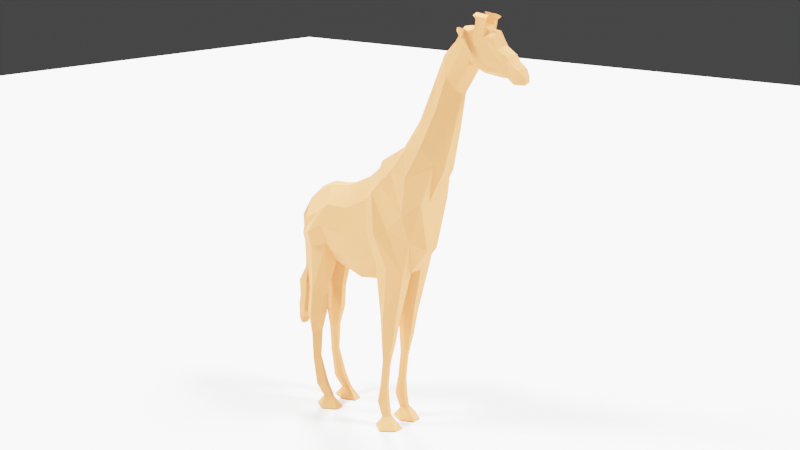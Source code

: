 # Source: giraffe.blend  (saved by Blender 2.80.75; exported with 4.5.12 LTS)
import bpy
from mathutils import Matrix  # noqa: F401  (used for matrix-valued properties, if any)

bpy.ops.wm.read_factory_settings(use_empty=True)
scene = bpy.context.scene
scene.name = 'Scene'

# ---- collections
col_collection = bpy.data.collections.new('Collection'); scene.collection.children.link(col_collection)

# ---- materials (node trees are filled in below, after node groups)
mat_material_001 = bpy.data.materials.new('Material.001')

# ---- material node trees
mat_material_001.use_nodes = True; mat_material_001.node_tree.nodes.clear()
_N = mat_material_001.node_tree.nodes; _L = mat_material_001.node_tree.links
n0 = _N.new('ShaderNodeOutputMaterial'); n0.name = 'Material Output'; n0.location = (300, 300)
n1 = _N.new('ShaderNodeBsdfPrincipled'); n1.name = 'Principled BSDF'; n1.location = (10, 300)
n1.distribution = 'GGX'
n1.subsurface_method = 'BURLEY'
n1.inputs[0].default_value = (0.7002, 0.2384, 0.07922, 1.0)
n1.inputs[2].default_value = 1.0
n1.inputs[3].default_value = 1.45
n1.inputs[27].default_value = (0.0, 0.0, 0.0, 1.0)
n1.inputs[28].default_value = 1.0
_L.new(n1.outputs[0], n0.inputs[0])
n0.is_active_output = True

# ---- world
world_world = bpy.data.worlds.new('World'); scene.world = world_world
world_world.use_nodes = True; world_world.node_tree.nodes.clear()
_N = world_world.node_tree.nodes; _L = world_world.node_tree.links
n0 = _N.new('ShaderNodeOutputWorld'); n0.name = 'World Output'; n0.location = (300, 300)
n1 = _N.new('ShaderNodeBackground'); n1.name = 'Background'; n1.location = (10, 300)
n1.inputs[0].default_value = (0.05088, 0.05088, 0.05088, 1.0)
_L.new(n1.outputs[0], n0.inputs[0])
n0.is_active_output = True
world_world.color = (0.05088, 0.05088, 0.05088)
world_world.use_sun_shadow = False
world_world.sun_shadow_jitter_overblur = 0.0

# ---- cameras
cam_camera = bpy.data.cameras.new('Camera')
cam_camera.clip_end = 100.0
cam_camera.ortho_scale = 7.314

# ---- lights
light_light = bpy.data.lights.new('Light', 'SUN')
light_light.transmission_factor = 0.0
light_light.angle = 0.1993
light_light.shadow_soft_size = 0.1
light_light.shadow_cascade_max_distance = 1000.0
light_light_001 = bpy.data.lights.new('Light.001', 'SUN')
light_light_001.transmission_factor = 0.0
light_light_001.angle = 0.1993
light_light_001.shadow_soft_size = 0.1
light_light_001.shadow_cascade_max_distance = 1000.0
light_light_002 = bpy.data.lights.new('Light.002', 'SUN')
light_light_002.transmission_factor = 0.0
light_light_002.angle = 0.1993
light_light_002.shadow_soft_size = 0.1
light_light_002.shadow_cascade_max_distance = 1000.0

# ---- meshes
me_plane = bpy.data.meshes.new('Plane')
me_plane.from_pydata([(-0.7535, -0.2048, -0.2346), (-0.7922, -0.172, -0.5186), (-0.4685, -0.2283, -0.4314), (-0.4452, -0.2357, -0.04508), (-0.1522, -0.2283, -0.5352), (-0.1997, -0.2357, -0.03564), (0.15, -0.2283, -0.488), (0.05524, -0.2357, 0.08712), (0.4502, -0.1958, -0.5761), (0.1992, -0.2357, 0.2547), (0.6548, -0.1958, 0.125), (0.4232, -0.1569, 0.5644), (0.5287, -0.1958, -0.2576), (0.3056, -0.1934, 0.3814), (0.7448, -0.129, 0.4927), (0.5608, -0.1252, 0.7738), (0.8605, -0.09746, 0.8566), (0.7118, -0.09362, 1.102), (0.9305, -0.07814, 1.158), (0.8004, -0.07814, 1.37), (1.082, -0.1133, 1.395), (0.9488, -0.09658, 1.583), (1.226, -0.09522, 1.35), (1.109, -0.09004, 1.671), (1.432, -0.0632, 1.328), (1.476, -0.07679, 1.427), (1.543, -0.05183, 1.275), (1.578, -0.05522, 1.325), (0.9608, -0.03406, 1.122), (0.9003, -0.04918, 0.8049), (0.6333, -0.07104, -0.3305), (0.4502, -0.07104, -0.5761), (0.6801, -0.06613, 1.167), (0.7698, -0.02914, 1.436), (0.1402, -0.07104, -0.7012), (0.2617, -0.07104, 0.5229), (0.3647, -0.07104, 0.5866), (-0.03659, -0.07104, 0.2609), (0.1074, -0.07104, 0.4285), (1.079, -0.03406, 1.372), (-0.8727, -0.07104, -0.579), (-0.8238, -0.04245, -0.07692), (0.9408, -0.03406, 1.608), (0.6548, -0.07104, 0.125), (-0.4783, -0.07104, -0.6446), (1.204, -0.03807, 1.317), (-0.5336, -0.075, 0.09728), (1.223, -0.03406, 1.681), (0.8106, -0.07104, 0.4272), (0.5394, -0.07104, 0.8416), (-0.162, -0.07104, -0.7484), (1.429, -0.03924, 1.294), (-0.2915, -0.07104, 0.1381), (1.495, -0.03389, 1.433), (1.594, -0.0316, 1.316), (1.571, -0.03072, 1.249), (-0.7591, -0.163, -0.9526), (-0.5722, -0.163, -0.9837), (-0.7591, -0.1039, -0.9526), (-0.5722, -0.1039, -0.9837), (-0.789, -0.1647, -1.222), (-0.5894, -0.1647, -1.202), (-0.789, -0.1021, -1.222), (-0.5894, -0.1021, -1.202), (-0.7546, -0.1514, -1.441), (-0.6406, -0.1514, -1.387), (-0.7546, -0.112, -1.441), (-0.6406, -0.112, -1.387), (-0.7469, -0.1484, -1.702), (-0.6601, -0.1484, -1.661), (-0.7469, -0.1184, -1.702), (-0.6601, -0.1184, -1.661), (-0.7004, -0.1539, -1.971), (-0.5815, -0.1539, -1.915), (-0.7004, -0.1129, -1.971), (-0.5815, -0.1129, -1.915), (-0.6071, -0.1504, -2.07), (-0.4989, -0.1504, -2.061), (-0.6071, -0.1165, -2.07), (-0.4989, -0.1165, -2.061), (-0.6778, -0.1752, -2.158), (-0.4104, -0.1752, -2.158), (-0.6778, -0.09169, -2.158), (-0.4104, -0.09169, -2.158), (0.1568, -0.1687, -1.035), (0.3455, -0.1687, -1.022), (0.3455, -0.09812, -1.022), (0.1568, -0.09812, -1.035), (0.1613, -0.1593, -1.287), (0.2998, -0.1593, -1.277), (0.2998, -0.1075, -1.277), (0.1613, -0.1075, -1.287), (0.166, -0.1486, -1.485), (0.2461, -0.1486, -1.499), (0.2461, -0.1182, -1.499), (0.166, -0.1182, -1.485), (0.1369, -0.1486, -1.748), (0.2179, -0.1486, -1.755), (0.2179, -0.1182, -1.755), (0.1369, -0.1182, -1.748), (0.1047, -0.1557, -1.926), (0.222, -0.1557, -1.902), (0.222, -0.1111, -1.902), (0.1047, -0.1111, -1.926), (0.1592, -0.1508, -2.071), (0.2488, -0.1508, -2.045), (0.2488, -0.116, -2.045), (0.1592, -0.116, -2.071), (0.1013, -0.1815, -2.158), (0.3588, -0.1815, -2.158), (0.3588, -0.08534, -2.158), (0.1013, -0.08534, -2.158), (0.3001, -0.2522, -0.5321), (0.1272, -0.2497, 0.1709), (0.2511, -0.2458, -1.029), (0.2511, -0.06142, -1.029), (0.2305, -0.2213, -1.282), (0.2305, -0.08595, -1.282), (0.2061, -0.1933, -1.492), (0.2061, -0.114, -1.492), (0.1774, -0.1933, -1.752), (0.1774, -0.114, -1.752), (0.1633, -0.2119, -1.914), (0.1633, -0.09534, -1.914), (0.204, -0.1991, -2.058), (0.204, -0.1082, -2.058), (0.2301, -0.2792, -2.158), (0.2301, -0.02802, -2.158), (-0.6267, -0.2628, -0.492), (-0.5447, -0.2597, -0.1347), (-0.93, -0.0533, -0.2595), (-0.6656, -0.2281, -0.9681), (-0.6656, -0.07145, -0.9681), (-0.6892, -0.2327, -1.212), (-0.6892, -0.06687, -1.212), (-0.6976, -0.2054, -1.414), (-0.6976, -0.1011, -1.414), (-0.7035, -0.1895, -1.682), (-0.7035, -0.1101, -1.682), (-0.6409, -0.2042, -1.943), (-0.6409, -0.09542, -1.943), (-0.553, -0.1947, -2.065), (-0.553, -0.1049, -2.065), (-0.5441, -0.2604, -2.158), (-0.5441, -0.03918, -2.158), (-0.7728, -0.2255, -0.3766), (-0.4569, -0.3012, -0.2382), (-0.1759, -0.3012, -0.2854), (0.1026, -0.3012, -0.2005), (0.3247, -0.273, -0.1607), (0.5098, -0.2384, 0.3558), (0.6528, -0.2171, 0.6333), (0.7861, -0.1624, 0.9795), (0.8635, -0.1321, 1.261), (1.008, -0.1132, 1.496), (1.113, -0.1094, 1.473), (1.449, -0.06597, 1.384), (1.56, -0.05421, 1.296), (0.4934, -0.273, 0.009307), (1.599, -0.0307, 1.272), (-0.838, -0.04545, -0.1869), (0.2137, -0.3342, -0.1806), (-0.5857, -0.352, -0.3133), (0.06604, -0.06913, 0.3436), (-0.666, -0.06053, 0.03514), (-0.8972, -0.05485, -0.3065), (-0.9371, -0.04035, -0.4436), (-0.9039, -0.04125, -0.4475), (-0.9289, -0.035, -0.6976), (-0.9009, -0.03577, -0.7008), (-0.9325, -0.034, -0.8066), (-0.9044, -0.03477, -0.8098), (-0.9887, -0.07103, -0.9514), (-0.8938, -0.07362, -0.9624), (-0.9926, -0.06141, -1.11), (-0.9182, -0.06344, -1.118), (-1.014, -0.05977, -1.218), (-0.9399, -0.06181, -1.227), (-1.012, -0.05883, -1.286), (-0.9372, -0.06086, -1.286), (-1.026, -0.049, -1.361), (-0.9739, -0.05041, -1.361), (-1.012, -0.03837, -1.422), (-0.9819, -0.03919, -1.422), (1.483, -0.06029, 1.301), (1.547, -0.06906, 1.375), (1.549, -0.0339, 1.382), (1.489, -0.03733, 1.248), (1.496, -0.06296, 1.34), (1.394, -0.06931, 1.33), (1.433, -0.07783, 1.482), (1.446, -0.03393, 1.492), (1.386, -0.03924, 1.296), (1.401, -0.07457, 1.396), (1.206, -0.08669, 1.615), (1.143, -0.03613, 1.344), (1.156, -0.1039, 1.372), (1.103, -0.03406, 1.698), (0.9949, -0.09221, 1.666), (1.08, -0.03504, 1.4), (1.087, -0.1089, 1.425), (0.9875, -0.03406, 1.692), (1.028, -0.1117, 1.526), (1.129, -0.05657, 1.721), (1.211, -0.06128, 1.71), (1.214, -0.1, 1.707), (1.134, -0.09869, 1.72), (1.136, -0.05915, 1.77), (1.217, -0.06222, 1.758), (1.221, -0.1001, 1.75), (1.14, -0.1007, 1.763), (1.119, -0.05725, 1.815), (1.243, -0.05912, 1.798), (1.248, -0.114, 1.776), (1.125, -0.1179, 1.795), (1.051, -0.1501, 1.597), (1.066, -0.1486, 1.602), (1.068, -0.1146, 1.657), (1.033, -0.1141, 1.652), (1.044, -0.1803, 1.602), (1.054, -0.1764, 1.604), (1.051, -0.1318, 1.681), (1.02, -0.1321, 1.675), (1.057, -0.2098, 1.644), (1.058, -0.183, 1.692), (1.047, -0.2116, 1.644), (1.032, -0.1828, 1.688), (1.063, -0.2347, 1.677), (1.06, -0.2185, 1.7), (1.048, -0.2349, 1.674), (1.04, -0.2192, 1.698), (1.308, -0.0298, 1.668), (1.292, -0.07907, 1.623), (1.207, -0.09805, 1.448), (1.28, -0.08912, 1.428), (1.276, -0.08747, 1.344), (1.265, -0.03847, 1.31), (1.362, -0.03958, 1.555), (1.348, -0.08617, 1.527), (-0.8582, 0.0, -0.3917), (-0.4783, 0.0, -0.6446), (-0.8238, 0.0, -0.07692), (-0.5371, 0.0, 0.1287), (-0.162, 0.0, -0.7484), (-0.2915, 0.0, 0.1381), (0.1402, 0.0, -0.7012), (-0.03659, 0.0, 0.2609), (0.4502, 0.0, -0.5761), (0.1074, 0.0, 0.4285), (0.6548, 0.0, 0.125), (0.3647, 0.0, 0.5866), (0.8106, 0.0, 0.4272), (0.5394, 0.0, 0.8416), (0.9003, 0.0, 0.8049), (0.681, 0.0, 1.167), (0.9608, 0.0, 1.122), (0.7708, 0.0, 1.436), (1.079, 0.0, 1.372), (0.9408, 0.0, 1.608), (1.204, 0.0, 1.317), (1.223, 0.0, 1.681), (1.429, 0.0, 1.293), (1.495, 0.0, 1.433), (1.571, 0.0, 1.245), (1.592, 0.0, 1.316), (0.6333, 0.0, -0.3305), (0.2617, 0.0, 0.5229), (-0.7535, 0.2048, -0.2346), (-0.7922, 0.172, -0.5186), (-0.4685, 0.2283, -0.4314), (-0.4452, 0.2357, -0.04508), (-0.1522, 0.2283, -0.5352), (-0.1997, 0.2357, -0.03564), (0.15, 0.2283, -0.488), (0.05524, 0.2357, 0.08712), (0.4502, 0.1958, -0.5761), (0.1992, 0.2357, 0.2547), (0.6548, 0.1958, 0.125), (0.4232, 0.1569, 0.5644), (0.5287, 0.1958, -0.2576), (0.3056, 0.1934, 0.3814), (0.7448, 0.129, 0.4927), (0.5608, 0.1252, 0.7738), (0.8605, 0.09746, 0.8566), (0.7118, 0.09362, 1.102), (0.9305, 0.07814, 1.158), (0.8004, 0.07814, 1.37), (1.082, 0.1133, 1.395), (0.9488, 0.09658, 1.583), (1.226, 0.09522, 1.35), (1.109, 0.09004, 1.671), (1.432, 0.0632, 1.328), (1.476, 0.07679, 1.427), (1.543, 0.05183, 1.275), (1.578, 0.05522, 1.325), (0.9608, 0.03406, 1.122), (0.9003, 0.04918, 0.8049), (0.6333, 0.07104, -0.3305), (0.4502, 0.07104, -0.5761), (0.6801, 0.06613, 1.167), (0.7698, 0.02914, 1.436), (0.1402, 0.07104, -0.7012), (0.2617, 0.07104, 0.5229), (0.3647, 0.07104, 0.5866), (-0.03659, 0.07104, 0.2609), (0.1074, 0.07104, 0.4285), (1.079, 0.03406, 1.372), (-0.8727, 0.07104, -0.579), (-0.8238, 0.04245, -0.07692), (0.9408, 0.03406, 1.608), (0.6548, 0.07104, 0.125), (-0.4783, 0.07104, -0.6446), (1.204, 0.03807, 1.317), (-0.5336, 0.075, 0.09728), (1.223, 0.03406, 1.681), (0.8106, 0.07104, 0.4272), (0.5394, 0.07104, 0.8416), (-0.162, 0.07104, -0.7484), (1.429, 0.03924, 1.294), (-0.2915, 0.07104, 0.1381), (1.495, 0.03389, 1.433), (1.594, 0.0316, 1.316), (1.571, 0.03072, 1.249), (-0.7591, 0.163, -0.9526), (-0.5722, 0.163, -0.9837), (-0.7591, 0.1039, -0.9526), (-0.5722, 0.1039, -0.9837), (-0.789, 0.1647, -1.222), (-0.5894, 0.1647, -1.202), (-0.789, 0.1021, -1.222), (-0.5894, 0.1021, -1.202), (-0.7546, 0.1514, -1.441), (-0.6406, 0.1514, -1.387), (-0.7546, 0.112, -1.441), (-0.6406, 0.112, -1.387), (-0.7469, 0.1484, -1.702), (-0.6601, 0.1484, -1.661), (-0.7469, 0.1184, -1.702), (-0.6601, 0.1184, -1.661), (-0.7004, 0.1539, -1.971), (-0.5815, 0.1539, -1.915), (-0.7004, 0.1129, -1.971), (-0.5815, 0.1129, -1.915), (-0.6071, 0.1504, -2.07), (-0.4989, 0.1504, -2.061), (-0.6071, 0.1165, -2.07), (-0.4989, 0.1165, -2.061), (-0.6778, 0.1752, -2.158), (-0.4104, 0.1752, -2.158), (-0.6778, 0.09169, -2.158), (-0.4104, 0.09169, -2.158), (0.1568, 0.1687, -1.035), (0.3455, 0.1687, -1.022), (0.3455, 0.09812, -1.022), (0.1568, 0.09812, -1.035), (0.1613, 0.1593, -1.287), (0.2998, 0.1593, -1.277), (0.2998, 0.1075, -1.277), (0.1613, 0.1075, -1.287), (0.166, 0.1486, -1.485), (0.2461, 0.1486, -1.499), (0.2461, 0.1182, -1.499), (0.166, 0.1182, -1.485), (0.1369, 0.1486, -1.748), (0.2179, 0.1486, -1.755), (0.2179, 0.1182, -1.755), (0.1369, 0.1182, -1.748), (0.1047, 0.1557, -1.926), (0.222, 0.1557, -1.902), (0.222, 0.1111, -1.902), (0.1047, 0.1111, -1.926), (0.1592, 0.1508, -2.071), (0.2488, 0.1508, -2.045), (0.2488, 0.116, -2.045), (0.1592, 0.116, -2.071), (0.1013, 0.1815, -2.158), (0.3588, 0.1815, -2.158), (0.3588, 0.08534, -2.158), (0.1013, 0.08534, -2.158), (0.2952, 0.0, -0.6387), (0.3001, 0.2522, -0.5321), (0.1272, 0.2497, 0.1709), (0.2952, 0.0, -0.6387), (0.2511, 0.2458, -1.029), (0.2511, 0.06142, -1.029), (0.2305, 0.2213, -1.282), (0.2305, 0.08595, -1.282), (0.2061, 0.1933, -1.492), (0.2061, 0.114, -1.492), (0.1774, 0.1933, -1.752), (0.1774, 0.114, -1.752), (0.1633, 0.2119, -1.914), (0.1633, 0.09534, -1.914), (0.204, 0.1991, -2.058), (0.204, 0.1082, -2.058), (0.2301, 0.2792, -2.158), (0.2301, 0.02802, -2.158), (-0.6755, 0.0, -0.6118), (-0.6995, 0.0, 0.05408), (-0.6267, 0.2628, -0.492), (-0.5447, 0.2597, -0.1347), (-0.93, 0.0533, -0.2595), (-0.6609, 0.0, -0.4244), (-0.6656, 0.2281, -0.9681), (-0.6656, 0.07145, -0.9681), (-0.6892, 0.2327, -1.212), (-0.6892, 0.06687, -1.212), (-0.6976, 0.2054, -1.414), (-0.6976, 0.1011, -1.414), (-0.7035, 0.1895, -1.682), (-0.7035, 0.1101, -1.682), (-0.6409, 0.2042, -1.943), (-0.6409, 0.09542, -1.943), (-0.553, 0.1947, -2.065), (-0.553, 0.1049, -2.065), (-0.5441, 0.2604, -2.158), (-0.5441, 0.03918, -2.158), (-0.841, 0.0, -0.2343), (1.601, 0.0, 1.27), (-0.7728, 0.2255, -0.3766), (-0.4569, 0.3012, -0.2382), (-0.1759, 0.3012, -0.2854), (0.1026, 0.3012, -0.2005), (0.3247, 0.273, -0.1607), (0.5098, 0.2384, 0.3558), (0.6528, 0.2171, 0.6333), (0.7861, 0.1624, 0.9795), (0.8635, 0.1321, 1.261), (1.008, 0.1132, 1.496), (1.113, 0.1094, 1.473), (1.449, 0.06597, 1.384), (1.56, 0.05421, 1.296), (0.4934, 0.273, 0.009307), (1.599, 0.0307, 1.272), (-0.838, 0.04545, -0.1869), (0.2137, 0.3342, -0.1806), (-0.5857, 0.352, -0.3133), (0.04397, 0.0, 0.3546), (0.06604, 0.06913, 0.3436), (-0.666, 0.06053, 0.03514), (-0.93, 0.0, -0.2595), (-0.8972, 0.05485, -0.3065), (-0.8819, 0.0, -0.3256), (-0.9371, 0.04035, -0.4436), (-0.9371, 0.0, -0.4436), (-0.9039, 0.04125, -0.4475), (-0.8895, 0.0, -0.4482), (-0.9289, 0.035, -0.6976), (-0.9289, 0.0, -0.6976), (-0.9009, 0.03577, -0.7008), (-0.8888, 0.0, -0.7014), (-0.9325, 0.034, -0.8066), (-0.9325, 0.0, -0.8066), (-0.9044, 0.03477, -0.8098), (-0.8924, 0.0, -0.8104), (-0.9887, 0.07103, -0.9514), (-0.9887, 0.0, -0.9514), (-0.8938, 0.07362, -0.9624), (-0.8529, 0.0, -0.9645), (-0.9926, 0.06141, -1.11), (-0.9926, 0.0, -1.11), (-0.9182, 0.06344, -1.118), (-0.8861, 0.0, -1.12), (-1.014, 0.05977, -1.218), (-1.014, 0.0, -1.218), (-0.9399, 0.06181, -1.227), (-0.9079, 0.0, -1.229), (-1.012, 0.05883, -1.286), (-1.012, 0.0, -1.286), (-0.9372, 0.06086, -1.286), (-0.9052, 0.0, -1.284), (-1.026, 0.049, -1.361), (-1.026, 0.0, -1.361), (-0.9739, 0.05041, -1.361), (-0.9516, 0.0, -1.36), (-1.012, 0.03837, -1.422), (-1.012, 0.0, -1.422), (-0.9819, 0.03919, -1.422), (-0.9689, 0.0, -1.422), (1.492, 0.0, 1.245), (1.549, 0.0, 1.382), (1.483, 0.06029, 1.301), (1.547, 0.06906, 1.375), (1.549, 0.0339, 1.382), (1.489, 0.03733, 1.248), (1.496, 0.06296, 1.34), (1.386, 0.0, 1.295), (1.446, 0.0, 1.492), (1.394, 0.06931, 1.33), (1.433, 0.07783, 1.482), (1.446, 0.03393, 1.492), (1.386, 0.03924, 1.296), (1.401, 0.07457, 1.396), (1.103, 0.0, 1.698), (1.206, 0.08669, 1.615), (1.143, 0.03613, 1.344), (1.143, 0.0, 1.344), (1.156, 0.1039, 1.372), (1.103, 0.03406, 1.698), (0.9875, 0.0, 1.692), (0.9949, 0.09221, 1.666), (1.08, 0.03504, 1.4), (1.08, 0.0, 1.4), (1.087, 0.1089, 1.425), (0.9875, 0.03406, 1.692), (1.028, 0.1117, 1.526), (1.129, 0.05657, 1.721), (1.211, 0.06128, 1.71), (1.214, 0.1, 1.707), (1.134, 0.09869, 1.72), (1.136, 0.05915, 1.77), (1.217, 0.06222, 1.758), (1.221, 0.1001, 1.75), (1.14, 0.1007, 1.763), (1.119, 0.05725, 1.815), (1.243, 0.05912, 1.798), (1.248, 0.114, 1.776), (1.125, 0.1179, 1.795), (1.051, 0.1501, 1.597), (1.066, 0.1486, 1.602), (1.068, 0.1146, 1.657), (1.033, 0.1141, 1.652), (1.044, 0.1803, 1.602), (1.054, 0.1764, 1.604), (1.051, 0.1318, 1.681), (1.02, 0.1321, 1.675), (1.057, 0.2098, 1.644), (1.058, 0.183, 1.692), (1.047, 0.2116, 1.644), (1.032, 0.1828, 1.688), (1.063, 0.2347, 1.677), (1.06, 0.2185, 1.7), (1.048, 0.2349, 1.674), (1.04, 0.2192, 1.698), (1.308, 0.0, 1.668), (1.308, 0.0298, 1.668), (1.292, 0.07907, 1.623), (1.207, 0.09805, 1.448), (1.28, 0.08912, 1.428), (1.276, 0.08747, 1.344), (1.265, 0.03847, 1.31), (1.204, 0.0, 1.317), (1.386, 0.0, 1.295), (1.264, 0.0, 1.31), (1.264, 0.0, 1.31), (1.362, 0.03958, 1.555), (1.362, 0.0, 1.555), (1.348, 0.08617, 1.527)], [(437, 163), (194, 233), (22, 233), (232, 234), (234, 235), (235, 236), (437, 438), (494, 537), (289, 537), (536, 538), (538, 539), (539, 540)], [(162, 146, 3, 129), (146, 2, 4, 147), (147, 4, 6, 148), (161, 112, 8, 149), (158, 12, 10, 150), (150, 10, 14, 151), (151, 14, 16, 152), (152, 16, 18, 153), (153, 18, 20, 154), (193, 189, 24, 156), (188, 184, 26, 157), (149, 8, 12, 158), (29, 28, 18, 16), (31, 30, 12, 8), (33, 32, 17, 19), (112, 6, 84, 114), (36, 35, 13, 11), (38, 163, 113, 9), (28, 39, 20, 18), (160, 40, 1, 145), (42, 33, 19, 21), (30, 43, 10, 12), (402, 44, 59, 132), (35, 38, 9, 13), (201, 42, 21, 198), (43, 48, 14, 10), (49, 36, 11, 15), (44, 50, 4, 2), (192, 51, 24, 189), (52, 46, 3, 5), (204, 205, 194, 47), (48, 29, 16, 14), (159, 54, 27, 157), (32, 49, 15, 17), (50, 34, 6, 4), (187, 55, 26, 184), (37, 52, 5, 7), (186, 53, 25, 185), (480, 262, 53, 186), (246, 244, 52, 37), (479, 263, 55, 187), (243, 245, 34, 50), (254, 252, 49, 32), (418, 264, 54, 159), (251, 253, 29, 48), (534, 260, 47, 231), (244, 242, 46, 52), (486, 261, 51, 192), (240, 243, 50, 44), (252, 250, 36, 49), (249, 251, 48, 43), (499, 258, 42, 201), (46, 164, 129, 3), (266, 248, 38, 35), (397, 240, 44, 402), (265, 249, 43, 30), (258, 256, 33, 42), (417, 239, 40, 160), (255, 257, 39, 28), (250, 266, 35, 36), (379, 247, 31, 382), (256, 254, 32, 33), (247, 265, 30, 31), (253, 255, 28, 29), (59, 57, 61, 63), (128, 1, 56, 131), (44, 2, 57, 59), (1, 40, 58, 56), (134, 63, 67, 136), (131, 56, 60, 133), (132, 59, 63, 134), (56, 58, 62, 60), (64, 66, 70, 68), (60, 62, 66, 64), (63, 61, 65, 67), (133, 60, 64, 135), (71, 69, 73, 75), (67, 65, 69, 71), (135, 64, 68, 137), (136, 67, 71, 138), (139, 72, 76, 141), (137, 68, 72, 139), (138, 71, 75, 140), (68, 70, 74, 72), (142, 79, 83, 144), (140, 75, 79, 142), (72, 74, 78, 76), (75, 73, 77, 79), (144, 83, 81, 143), (76, 78, 82, 80), (79, 77, 81, 83), (141, 76, 80, 143), (115, 86, 90, 117), (31, 8, 85, 86), (382, 31, 86, 115), (6, 34, 87, 84), (90, 89, 93, 94), (86, 85, 89, 90), (84, 87, 91, 88), (114, 84, 88, 116), (92, 95, 99, 96), (88, 91, 95, 92), (116, 88, 92, 118), (117, 90, 94, 119), (121, 98, 102, 123), (118, 92, 96, 120), (119, 94, 98, 121), (94, 93, 97, 98), (100, 103, 107, 104), (98, 97, 101, 102), (96, 99, 103, 100), (120, 96, 100, 122), (104, 107, 111, 108), (122, 100, 104, 124), (123, 102, 106, 125), (102, 101, 105, 106), (127, 110, 109, 126), (124, 104, 108, 126), (125, 106, 110, 127), (106, 105, 109, 110), (107, 125, 127, 111), (105, 124, 126, 109), (111, 127, 126, 108), (103, 123, 125, 107), (101, 122, 124, 105), (97, 120, 122, 101), (95, 119, 121, 99), (93, 118, 120, 97), (99, 121, 123, 103), (91, 117, 119, 95), (89, 116, 118, 93), (85, 114, 116, 89), (34, 382, 115, 87), (87, 115, 117, 91), (245, 379, 382, 34), (113, 163, 37, 7), (38, 248, 437, 246, 37, 163), (8, 112, 114, 85), (148, 6, 112, 161), (77, 141, 143, 81), (82, 144, 143, 80), (74, 140, 142, 78), (78, 142, 144, 82), (70, 138, 140, 74), (69, 137, 139, 73), (73, 139, 141, 77), (66, 136, 138, 70), (65, 135, 137, 69), (61, 133, 135, 65), (58, 132, 134, 62), (57, 131, 133, 61), (62, 134, 136, 66), (2, 128, 131, 57), (239, 397, 402, 40), (46, 242, 398, 164), (40, 402, 132, 58), (145, 162, 129, 0), (1, 128, 162, 145), (7, 148, 161, 113), (160, 41, 130, 165), (263, 418, 159, 55), (55, 159, 157, 26), (41, 160, 145, 0), (9, 149, 158, 13), (185, 188, 157, 27), (190, 193, 156, 25), (19, 153, 154, 21), (17, 152, 153, 19), (15, 151, 152, 17), (11, 150, 151, 15), (13, 158, 150, 11), (113, 161, 149, 9), (5, 147, 148, 7), (3, 146, 147, 5), (128, 2, 146, 162), (398, 241, 41, 164), (129, 164, 41, 0), (130, 440, 444, 166), (41, 241, 440, 130), (417, 160, 165, 442), (446, 167, 169, 450), (442, 165, 167, 446), (165, 130, 166, 167), (450, 169, 171, 454), (167, 166, 168, 169), (166, 444, 448, 168), (170, 452, 456, 172), (169, 168, 170, 171), (168, 448, 452, 170), (172, 456, 460, 174), (454, 171, 173, 458), (171, 170, 172, 173), (174, 460, 464, 176), (458, 173, 175, 462), (173, 172, 174, 175), (466, 177, 179, 470), (462, 175, 177, 466), (175, 174, 176, 177), (470, 179, 181, 474), (177, 176, 178, 179), (176, 464, 468, 178), (180, 472, 476, 182), (179, 178, 180, 181), (178, 468, 472, 180), (476, 478, 183, 182), (474, 181, 183, 478), (181, 180, 182, 183), (25, 156, 188, 185), (261, 479, 187, 51), (264, 480, 186, 54), (54, 186, 185, 27), (51, 187, 184, 24), (156, 24, 184, 188), (262, 487, 191, 53), (53, 191, 190, 25), (193, 234, 233, 155, 196, 22, 235, 189), (45, 236, 192, 189, 235, 22), (259, 543, 486, 192, 236, 45), (23, 155, 233, 234, 193, 190, 238, 232, 194), (496, 259, 45, 195), (195, 45, 22, 196), (202, 200, 196, 155), (199, 195, 196, 200), (502, 496, 195, 199), (198, 202, 215, 218), (260, 493, 197, 47), (23, 194, 205, 206), (21, 154, 202, 198), (257, 502, 199, 39), (39, 199, 200, 20), (154, 20, 200, 202), (493, 499, 201, 197), (197, 201, 198, 23), (203, 206, 210, 207), (197, 23, 206, 203), (47, 197, 203, 204), (210, 209, 213, 214), (205, 204, 208, 209), (206, 205, 209, 210), (204, 203, 207, 208), (212, 211, 214, 213), (208, 207, 211, 212), (207, 210, 214, 211), (209, 208, 212, 213), (23, 198, 218, 217), (155, 23, 217, 216), (202, 155, 216, 215), (217, 218, 222, 221), (232, 231, 47, 194), (222, 219, 225, 226), (215, 216, 220, 219), (218, 215, 219, 222), (216, 217, 221, 220), (224, 226, 230, 228), (220, 221, 224, 223), (221, 222, 226, 224), (219, 220, 223, 225), (229, 227, 228, 230), (223, 224, 228, 227), (226, 225, 229, 230), (225, 223, 227, 229), (238, 237, 231, 232), (546, 534, 231, 237), (543, 236, 544), (487, 546, 237, 191), (190, 191, 237, 238), (436, 400, 270, 420), (420, 421, 271, 269), (421, 422, 273, 271), (435, 423, 275, 380), (432, 424, 277, 279), (424, 425, 281, 277), (425, 426, 283, 281), (426, 427, 285, 283), (427, 428, 287, 285), (492, 430, 291, 488), (485, 431, 293, 481), (423, 432, 279, 275), (296, 283, 285, 295), (298, 275, 279, 297), (300, 286, 284, 299), (380, 383, 351, 273), (303, 278, 280, 302), (305, 276, 381, 438), (295, 285, 287, 306), (434, 419, 268, 307), (309, 288, 286, 300), (297, 279, 277, 310), (402, 404, 326, 311), (302, 280, 276, 305), (504, 500, 288, 309), (310, 277, 281, 315), (316, 282, 278, 303), (311, 269, 271, 317), (491, 488, 291, 318), (319, 272, 270, 313), (507, 314, 494, 508), (315, 281, 283, 296), (433, 431, 294, 321), (299, 284, 282, 316), (317, 271, 273, 301), (484, 481, 293, 322), (304, 274, 272, 319), (483, 482, 292, 320), (480, 483, 320, 262), (246, 304, 319, 244), (479, 484, 322, 263), (243, 317, 301, 245), (254, 299, 316, 252), (418, 433, 321, 264), (251, 315, 296, 253), (534, 535, 314, 260), (244, 319, 313, 242), (486, 491, 318, 261), (240, 311, 317, 243), (252, 316, 303, 250), (249, 310, 315, 251), (499, 504, 309, 258), (313, 270, 400, 439), (266, 302, 305, 248), (397, 402, 311, 240), (265, 297, 310, 249), (258, 309, 300, 256), (417, 434, 307, 239), (255, 295, 306, 257), (250, 303, 302, 266), (379, 382, 298, 247), (256, 300, 299, 254), (247, 298, 297, 265), (253, 296, 295, 255), (326, 330, 328, 324), (399, 403, 323, 268), (311, 326, 324, 269), (268, 323, 325, 307), (406, 408, 334, 330), (403, 405, 327, 323), (404, 406, 330, 326), (323, 327, 329, 325), (331, 335, 337, 333), (327, 331, 333, 329), (330, 334, 332, 328), (405, 407, 331, 327), (338, 342, 340, 336), (334, 338, 336, 332), (407, 409, 335, 331), (408, 410, 338, 334), (411, 413, 343, 339), (409, 411, 339, 335), (410, 412, 342, 338), (335, 339, 341, 337), (414, 416, 350, 346), (412, 414, 346, 342), (339, 343, 345, 341), (342, 346, 344, 340), (416, 415, 348, 350), (343, 347, 349, 345), (346, 350, 348, 344), (413, 415, 347, 343), (384, 386, 357, 353), (298, 353, 352, 275), (382, 384, 353, 298), (273, 351, 354, 301), (357, 361, 360, 356), (353, 357, 356, 352), (351, 355, 358, 354), (383, 385, 355, 351), (359, 363, 366, 362), (355, 359, 362, 358), (385, 387, 359, 355), (386, 388, 361, 357), (390, 392, 369, 365), (387, 389, 363, 359), (388, 390, 365, 361), (361, 365, 364, 360), (367, 371, 374, 370), (365, 369, 368, 364), (363, 367, 370, 366), (389, 391, 367, 363), (371, 375, 378, 374), (391, 393, 371, 367), (392, 394, 373, 369), (369, 373, 372, 368), (396, 395, 376, 377), (393, 395, 375, 371), (394, 396, 377, 373), (373, 377, 376, 372), (374, 378, 396, 394), (372, 376, 395, 393), (378, 375, 395, 396), (370, 374, 394, 392), (368, 372, 393, 391), (364, 368, 391, 389), (362, 366, 390, 388), (360, 364, 389, 387), (366, 370, 392, 390), (358, 362, 388, 386), (356, 360, 387, 385), (352, 356, 385, 383), (301, 354, 384, 382), (354, 358, 386, 384), (245, 301, 382, 379), (381, 274, 304, 438), (305, 438, 304, 246, 437, 248), (275, 352, 383, 380), (422, 435, 380, 273), (344, 348, 415, 413), (349, 347, 415, 416), (341, 345, 414, 412), (345, 349, 416, 414), (337, 341, 412, 410), (336, 340, 411, 409), (340, 344, 413, 411), (333, 337, 410, 408), (332, 336, 409, 407), (328, 332, 407, 405), (325, 329, 406, 404), (324, 328, 405, 403), (329, 333, 408, 406), (269, 324, 403, 399), (239, 307, 402, 397), (313, 439, 398, 242), (307, 325, 404, 402), (419, 267, 400, 436), (268, 419, 436, 399), (274, 381, 435, 422), (434, 441, 401, 308), (263, 322, 433, 418), (322, 293, 431, 433), (308, 267, 419, 434), (276, 280, 432, 423), (482, 294, 431, 485), (489, 292, 430, 492), (286, 288, 428, 427), (284, 286, 427, 426), (282, 284, 426, 425), (278, 282, 425, 424), (280, 278, 424, 432), (381, 276, 423, 435), (272, 274, 422, 421), (270, 272, 421, 420), (399, 436, 420, 269), (398, 439, 308, 241), (400, 267, 308, 439), (401, 443, 444, 440), (308, 401, 440, 241), (417, 442, 441, 434), (446, 450, 449, 445), (442, 446, 445, 441), (441, 445, 443, 401), (450, 454, 453, 449), (445, 449, 447, 443), (443, 447, 448, 444), (451, 455, 456, 452), (449, 453, 451, 447), (447, 451, 452, 448), (455, 459, 460, 456), (454, 458, 457, 453), (453, 457, 455, 451), (459, 463, 464, 460), (458, 462, 461, 457), (457, 461, 459, 455), (466, 470, 469, 465), (462, 466, 465, 461), (461, 465, 463, 459), (470, 474, 473, 469), (465, 469, 467, 463), (463, 467, 468, 464), (471, 475, 476, 472), (469, 473, 471, 467), (467, 471, 472, 468), (476, 475, 477, 478), (474, 478, 477, 473), (473, 477, 475, 471), (292, 482, 485, 430), (261, 318, 484, 479), (264, 321, 483, 480), (321, 294, 482, 483), (318, 291, 481, 484), (430, 485, 481, 291), (262, 320, 490, 487), (320, 292, 489, 490), (492, 488, 539, 289, 497, 429, 537, 538), (312, 289, 539, 488, 491, 540), (259, 312, 540, 491, 486, 543), (290, 494, 536, 547, 489, 492, 538, 537, 429), (496, 495, 312, 259), (495, 497, 289, 312), (543, 544, 541, 259), (505, 429, 497, 503), (501, 503, 497, 495), (502, 501, 495, 496), (500, 521, 518, 505), (260, 314, 498, 493), (290, 509, 508, 494), (288, 500, 505, 428), (257, 306, 501, 502), (306, 287, 503, 501), (428, 505, 503, 287), (493, 498, 504, 499), (498, 290, 500, 504), (506, 510, 513, 509), (498, 506, 509, 290), (314, 507, 506, 498), (513, 517, 516, 512), (508, 512, 511, 507), (509, 513, 512, 508), (507, 511, 510, 506), (515, 516, 517, 514), (511, 515, 514, 510), (510, 514, 517, 513), (512, 516, 515, 511), (290, 520, 521, 500), (429, 519, 520, 290), (505, 518, 519, 429), (520, 524, 525, 521), (536, 494, 314, 535), (525, 529, 528, 522), (518, 522, 523, 519), (521, 525, 522, 518), (519, 523, 524, 520), (527, 531, 533, 529), (523, 526, 527, 524), (524, 527, 529, 525), (522, 528, 526, 523), (532, 533, 531, 530), (526, 530, 531, 527), (529, 533, 532, 528), (528, 532, 530, 526), (547, 536, 535, 545), (546, 545, 535, 534), (486, 542, 544, 543), (543, 544, 540), (487, 490, 545, 546), (489, 547, 545, 490)])
_uv = me_plane.uv_layers.new(name='UVMap')
_uv.uv.foreach_set('vector', [0.5, 0.5, 1.0, 0.5, 1.0, 1.0, 0.5, 1.0, 1.0, 0.5, 1.0, 0.0, 1.0, 0.0, 1.0, 0.5, 1.0, 0.5, 1.0, 0.0, 1.0, 0.0, 1.0, 0.5, 1.0, 0.5, 1.0, 0.0, 1.0, 0.0, 1.0, 0.5, 1.0, 0.5, 1.0, 0.0, 1.0, 0.0, 1.0, 0.5, 1.0, 0.5, 1.0, 0.0, 1.0, 0.0, 1.0, 0.5, 1.0, 0.5, 1.0, 0.0, 1.0, 0.0, 1.0, 0.5, 1.0, 0.5, 1.0, 0.0, 1.0, 0.0, 1.0, 0.5, 1.0, 0.5, 1.0, 0.0, 1.0, 0.0, 1.0, 0.5, 1.0, 0.5, 1.0, 0.0, 1.0, 0.0, 1.0, 0.5, 1.0, 0.5, 1.0, 0.0, 1.0, 0.0, 1.0, 0.5, 1.0, 0.5, 1.0, 0.0, 1.0, 0.0, 1.0, 0.5, 1.0, 0.0, 1.0, 0.0, 1.0, 0.0, 1.0, 0.0, 1.0, 0.0, 1.0, 0.0, 1.0, 0.0, 1.0, 0.0, 1.0, 1.0, 1.0, 1.0, 1.0, 1.0, 1.0, 1.0, 1.0, 0.0, 1.0, 0.0, 1.0, 0.0, 1.0, 0.0, 1.0, 1.0, 1.0, 1.0, 1.0, 1.0, 1.0, 1.0, 1.0, 1.0, 0.0, 0.0, 1.0, 1.0, 1.0, 1.0, 1.0, 0.0, 1.0, 0.0, 1.0, 0.0, 1.0, 0.0, 0.0, 0.5, 0.0, 0.0, 0.0, 0.0, 0.0, 0.5, 1.0, 1.0, 1.0, 1.0, 1.0, 1.0, 1.0, 1.0, 1.0, 0.0, 1.0, 0.0, 1.0, 0.0, 1.0, 0.0, 0.5, 0.0, 1.0, 0.0, 1.0, 0.0, 0.5, 0.0, 1.0, 1.0, 1.0, 1.0, 1.0, 1.0, 1.0, 1.0, 1.0, 1.0, 1.0, 1.0, 1.0, 1.0, 1.0, 1.0, 1.0, 0.0, 1.0, 0.0, 1.0, 0.0, 1.0, 0.0, 1.0, 1.0, 1.0, 1.0, 1.0, 1.0, 1.0, 1.0, 1.0, 0.0, 1.0, 0.0, 1.0, 0.0, 1.0, 0.0, 1.0, 0.0, 1.0, 0.0, 1.0, 0.0, 1.0, 0.0, 1.0, 1.0, 1.0, 1.0, 1.0, 1.0, 1.0, 1.0, 1.0, 1.0, 1.0, 1.0, 1.0, 1.0, 1.0, 1.0, 1.0, 0.0, 1.0, 0.0, 1.0, 0.0, 1.0, 0.0, 1.0, 0.5, 1.0, 1.0, 1.0, 1.0, 1.0, 0.5, 1.0, 1.0, 1.0, 1.0, 1.0, 1.0, 1.0, 1.0, 1.0, 0.0, 1.0, 0.0, 1.0, 0.0, 1.0, 0.0, 1.0, 0.0, 1.0, 0.0, 1.0, 0.0, 1.0, 0.0, 1.0, 1.0, 1.0, 1.0, 1.0, 1.0, 1.0, 1.0, 1.0, 1.0, 1.0, 1.0, 1.0, 1.0, 1.0, 1.0, 1.0, 1.0, 1.0, 1.0, 1.0, 1.0, 1.0, 1.0, 1.0, 1.0, 1.0, 1.0, 1.0, 1.0, 1.0, 1.0, 1.0, 0.0, 1.0, 0.0, 1.0, 0.0, 1.0, 0.0, 1.0, 0.0, 1.0, 0.0, 1.0, 0.0, 1.0, 0.0, 1.0, 1.0, 1.0, 1.0, 1.0, 1.0, 1.0, 1.0, 1.0, 0.5, 1.0, 1.0, 1.0, 1.0, 1.0, 0.5, 1.0, 0.0, 1.0, 0.0, 1.0, 0.0, 1.0, 0.0, 1.0, 1.0, 1.0, 1.0, 1.0, 1.0, 1.0, 1.0, 1.0, 1.0, 1.0, 1.0, 1.0, 1.0, 1.0, 1.0, 1.0, 0.0, 1.0, 0.0, 1.0, 0.0, 1.0, 0.0, 1.0, 0.0, 1.0, 0.0, 1.0, 0.0, 1.0, 0.0, 1.0, 1.0, 1.0, 1.0, 1.0, 1.0, 1.0, 1.0, 1.0, 0.0, 1.0, 0.0, 1.0, 0.0, 1.0, 0.0, 1.0, 1.0, 1.0, 1.0, 1.0, 1.0, 1.0, 1.0, 1.0, 1.0, 0.0, 0.0, 0.5, 1.0, 1.0, 1.0, 1.0, 1.0, 1.0, 1.0, 1.0, 1.0, 1.0, 1.0, 0.5, 0.0, 1.0, 0.0, 1.0, 0.0, 0.5, 0.0, 1.0, 0.0, 1.0, 0.0, 1.0, 0.0, 1.0, 0.0, 1.0, 1.0, 1.0, 1.0, 1.0, 1.0, 1.0, 1.0, 0.0, 0.5, 0.0, 0.0, 0.0, 0.0, 0.0, 0.5, 1.0, 0.0, 1.0, 0.0, 1.0, 0.0, 1.0, 0.0, 1.0, 1.0, 1.0, 1.0, 1.0, 1.0, 1.0, 1.0, 1.0, 0.0, 1.0, 0.0, 1.0, 0.0, 1.0, 0.0, 1.0, 1.0, 1.0, 1.0, 1.0, 1.0, 1.0, 1.0, 1.0, 0.0, 1.0, 0.0, 1.0, 0.0, 1.0, 0.0, 1.0, 0.0, 1.0, 0.0, 1.0, 0.0, 1.0, 0.0, 1.0, 0.0, 1.0, 0.0, 1.0, 0.0, 1.0, 0.0, 0.5, 0.0, 0.0, 0.0, 0.0, 0.0, 0.5, 0.0, 1.0, 0.0, 1.0, 0.0, 1.0, 0.0, 1.0, 0.0, 0.0, 0.0, 0.0, 0.0, 0.0, 0.0, 0.0, 0.0, 0.5, 0.0, 1.0, 0.0, 1.0, 0.0, 0.5, 0.0, 0.5, 0.0, 0.0, 0.0, 0.0, 0.0, 0.5, 0.0, 0.5, 0.0, 1.0, 0.0, 1.0, 0.0, 0.5, 0.0, 0.0, 0.0, 0.0, 0.0, 0.0, 0.0, 0.0, 0.0, 0.0, 0.0, 0.0, 0.0, 0.0, 0.0, 0.0, 0.0, 0.0, 0.0, 0.0, 0.0, 0.0, 0.0, 0.0, 0.0, 1.0, 0.0, 1.0, 0.0, 1.0, 0.0, 1.0, 0.0, 0.5, 0.0, 0.0, 0.0, 0.0, 0.0, 0.5, 0.0, 1.0, 0.0, 1.0, 0.0, 1.0, 0.0, 1.0, 0.0, 1.0, 0.0, 1.0, 0.0, 1.0, 0.0, 1.0, 0.0, 0.5, 0.0, 0.0, 0.0, 0.0, 0.0, 0.5, 0.0, 0.5, 0.0, 1.0, 0.0, 1.0, 0.0, 0.5, 0.0, 0.5, 0.0, 0.0, 0.0, 0.0, 0.0, 0.5, 0.0, 0.5, 0.0, 0.0, 0.0, 0.0, 0.0, 0.5, 0.0, 0.5, 0.0, 1.0, 0.0, 1.0, 0.0, 0.5, 0.0, 0.0, 0.0, 0.0, 0.0, 0.0, 0.0, 0.0, 0.0, 0.5, 0.0, 1.0, 0.0, 1.0, 0.0, 0.5, 0.0, 0.5, 0.0, 1.0, 0.0, 1.0, 0.0, 0.5, 0.0, 0.0, 0.0, 0.0, 0.0, 0.0, 0.0, 0.0, 0.0, 1.0, 0.0, 1.0, 0.0, 1.0, 0.0, 1.0, 0.0, 0.5, 0.0, 1.0, 0.0, 1.0, 0.0, 0.5, 0.0, 0.0, 0.0, 0.0, 0.0, 0.0, 0.0, 0.0, 0.0, 1.0, 0.0, 1.0, 0.0, 1.0, 0.0, 1.0, 0.0, 0.5, 0.0, 0.0, 0.0, 0.0, 0.0, 0.5, 0.0, 1.0, 0.0, 1.0, 0.0, 1.0, 0.0, 1.0, 0.0, 1.0, 0.0, 1.0, 0.0, 1.0, 0.0, 1.0, 0.0, 1.0, 0.0, 1.0, 0.0, 1.0, 0.0, 1.0, 0.0, 1.0, 0.0, 1.0, 0.0, 1.0, 0.0, 1.0, 0.0, 1.0, 0.0, 1.0, 0.0, 1.0, 0.0, 1.0, 0.0, 1.0, 0.0, 1.0, 0.0, 1.0, 0.0, 1.0, 0.0, 1.0, 0.0, 1.0, 0.0, 1.0, 0.0, 1.0, 0.0, 1.0, 0.0, 1.0, 0.0, 1.0, 0.0, 1.0, 0.0, 1.0, 0.0, 1.0, 0.0, 1.0, 0.0, 1.0, 0.0, 1.0, 0.0, 1.0, 0.0, 1.0, 0.0, 1.0, 0.0, 1.0, 0.0, 1.0, 0.0, 1.0, 0.0, 1.0, 0.0, 1.0, 0.0, 1.0, 0.0, 1.0, 0.0, 1.0, 0.0, 1.0, 0.0, 1.0, 0.0, 1.0, 0.0, 1.0, 0.0, 1.0, 0.0, 1.0, 0.0, 1.0, 0.0, 1.0, 0.0, 1.0, 0.0, 1.0, 0.0, 1.0, 0.0, 1.0, 0.0, 1.0, 0.0, 1.0, 0.0, 1.0, 0.0, 1.0, 0.0, 1.0, 0.0, 1.0, 0.0, 1.0, 0.0, 1.0, 0.0, 1.0, 0.0, 1.0, 0.0, 1.0, 0.0, 1.0, 0.0, 1.0, 0.0, 1.0, 0.0, 1.0, 0.0, 1.0, 0.0, 1.0, 0.0, 1.0, 0.0, 1.0, 0.0, 1.0, 0.0, 1.0, 0.0, 1.0, 0.0, 1.0, 0.0, 1.0, 0.0, 1.0, 0.0, 1.0, 0.0, 1.0, 0.0, 1.0, 0.0, 1.0, 0.0, 1.0, 0.0, 1.0, 0.0, 1.0, 0.0, 1.0, 0.0, 1.0, 0.0, 1.0, 0.0, 1.0, 0.0, 1.0, 0.0, 1.0, 0.0, 1.0, 0.0, 1.0, 0.0, 1.0, 0.0, 1.0, 0.0, 1.0, 0.0, 1.0, 0.0, 1.0, 0.0, 1.0, 0.0, 1.0, 0.0, 1.0, 0.0, 1.0, 0.0, 1.0, 0.0, 1.0, 0.0, 1.0, 0.0, 1.0, 0.0, 1.0, 0.0, 1.0, 0.0, 1.0, 0.0, 1.0, 0.0, 1.0, 0.0, 1.0, 0.0, 1.0, 0.0, 1.0, 0.0, 1.0, 0.0, 1.0, 0.0, 1.0, 0.0, 1.0, 0.0, 1.0, 0.0, 1.0, 0.0, 1.0, 0.0, 1.0, 0.0, 1.0, 0.0, 1.0, 0.0, 1.0, 0.0, 1.0, 0.0, 1.0, 0.0, 1.0, 0.0, 1.0, 0.0, 1.0, 0.0, 1.0, 0.0, 1.0, 0.0, 1.0, 0.0, 1.0, 0.0, 1.0, 0.0, 1.0, 0.0, 1.0, 0.0, 1.0, 0.0, 1.0, 0.0, 1.0, 0.0, 1.0, 0.0, 1.0, 0.0, 1.0, 0.0, 1.0, 0.0, 1.0, 0.0, 1.0, 0.0, 1.0, 0.0, 1.0, 0.0, 1.0, 0.0, 1.0, 0.0, 1.0, 0.0, 1.0, 0.0, 1.0, 0.0, 1.0, 0.0, 1.0, 0.0, 1.0, 0.0, 1.0, 0.0, 1.0, 0.0, 1.0, 0.0, 1.0, 0.0, 1.0, 0.0, 1.0, 0.0, 1.0, 0.0, 1.0, 0.0, 1.0, 0.0, 1.0, 1.0, 0.0, 0.0, 1.0, 1.0, 1.0, 1.0, 1.0, 1.0, 1.0, 1.0, 1.0, 1.0, 1.0, 1.0, 1.0, 1.0, 0.0, 0.0, 1.0, 0.0, 1.0, 0.0, 1.0, 0.0, 1.0, 0.0, 1.0, 0.5, 1.0, 0.0, 1.0, 0.0, 1.0, 0.5, 1.0, 0.0, 0.5, 0.0, 0.5, 0.0, 1.0, 0.0, 0.0, 0.0, 0.5, 0.0, 0.5, 0.0, 0.0, 0.0, 0.0, 0.0, 0.5, 0.0, 0.5, 0.0, 0.0, 0.0, 0.0, 0.0, 0.5, 0.0, 0.5, 0.0, 0.0, 0.0, 0.0, 0.0, 0.5, 0.0, 0.5, 0.0, 0.0, 0.0, 1.0, 0.0, 0.5, 0.0, 0.5, 0.0, 1.0, 0.0, 1.0, 0.0, 0.5, 0.0, 0.5, 0.0, 1.0, 0.0, 0.0, 0.0, 0.5, 0.0, 0.5, 0.0, 0.0, 0.0, 1.0, 0.0, 0.5, 0.0, 0.5, 0.0, 1.0, 0.0, 1.0, 0.0, 0.5, 0.0, 0.5, 0.0, 1.0, 0.0, 0.0, 0.0, 0.5, 0.0, 0.5, 0.0, 0.0, 0.0, 1.0, 0.0, 0.5, 0.0, 0.5, 0.0, 1.0, 0.0, 0.0, 0.0, 0.5, 0.0, 0.5, 0.0, 0.0, 0.0, 1.0, 0.0, 0.5, 0.0, 0.5, 0.0, 1.0, 0.0, 0.0, 0.0, 0.5, 0.0, 0.5, 0.0, 0.0, 0.0, 1.0, 1.0, 1.0, 1.0, 0.0, 0.0, 0.0, 0.0, 0.0, 0.0, 0.5, 0.0, 0.5, 0.0, 0.0, 0.0, 0.0, 0.5, 0.5, 0.5, 0.5, 1.0, 0.0, 1.0, 0.0, 0.0, 0.5, 0.0, 0.5, 0.5, 0.0, 0.5, 1.0, 1.0, 1.0, 0.5, 1.0, 0.5, 1.0, 1.0, 0.0, 0.5, 0.0, 1.0, 0.0, 1.0, 0.0, 0.5, 1.0, 0.0, 1.0, 0.5, 1.0, 0.5, 1.0, 0.0, 1.0, 0.0, 1.0, 0.5, 1.0, 0.5, 1.0, 0.0, 0.0, 1.0, 0.0, 0.5, 0.0, 0.5, 0.0, 1.0, 1.0, 1.0, 1.0, 0.5, 1.0, 0.5, 1.0, 1.0, 1.0, 1.0, 1.0, 0.5, 1.0, 0.5, 1.0, 1.0, 1.0, 1.0, 1.0, 0.5, 1.0, 0.5, 1.0, 1.0, 1.0, 1.0, 1.0, 0.5, 1.0, 0.5, 1.0, 1.0, 1.0, 1.0, 1.0, 0.5, 1.0, 0.5, 1.0, 1.0, 1.0, 1.0, 1.0, 0.5, 1.0, 0.5, 1.0, 1.0, 1.0, 1.0, 1.0, 0.5, 1.0, 0.5, 1.0, 1.0, 1.0, 1.0, 1.0, 0.5, 1.0, 0.5, 1.0, 1.0, 1.0, 1.0, 1.0, 0.5, 1.0, 0.5, 1.0, 1.0, 1.0, 1.0, 1.0, 0.5, 1.0, 0.5, 1.0, 1.0, 1.0, 1.0, 1.0, 0.5, 1.0, 0.5, 1.0, 1.0, 0.5, 0.0, 1.0, 0.0, 1.0, 0.5, 0.5, 0.5, 0.0, 0.0, 0.0, 1.0, 0.0, 1.0, 0.0, 0.0, 0.5, 1.0, 0.0, 0.0, 0.0, 1.0, 0.0, 1.0, 0.0, 1.0, 0.0, 1.0, 0.0, 1.0, 0.0, 1.0, 0.0, 1.0, 0.0, 1.0, 0.0, 1.0, 0.0, 1.0, 0.0, 0.5, 0.0, 0.5, 0.0, 0.5, 0.0, 0.5, 0.0, 0.5, 0.0, 0.5, 0.0, 0.5, 0.0, 0.5, 0.0, 0.5, 0.0, 0.5, 0.0, 0.5, 0.0, 0.5, 0.0, 0.5, 0.0, 1.0, 0.0, 1.0, 0.0, 0.5, 0.0, 0.5, 0.0, 0.5, 0.0, 0.5, 0.0, 0.5, 0.0, 0.5, 0.0, 1.0, 0.0, 1.0, 0.0, 0.5, 0.0, 1.0, 0.0, 1.0, 0.0, 1.0, 0.0, 1.0, 0.0, 1.0, 0.0, 1.0, 0.0, 1.0, 0.0, 1.0, 0.0, 0.5, 0.0, 1.0, 0.0, 1.0, 0.0, 0.5, 0.0, 1.0, 0.0, 1.0, 0.0, 1.0, 0.0, 1.0, 0.0, 1.0, 0.0, 1.0, 0.0, 1.0, 0.0, 1.0, 0.0, 0.5, 0.0, 0.5, 0.0, 0.5, 0.0, 0.5, 0.0, 0.5, 0.0, 1.0, 0.0, 1.0, 0.0, 0.5, 0.0, 1.0, 0.0, 1.0, 0.0, 1.0, 0.0, 1.0, 0.0, 0.5, 0.0, 0.5, 0.0, 0.5, 0.0, 0.5, 0.0, 0.5, 0.0, 1.0, 0.0, 1.0, 0.0, 0.5, 0.0, 0.5, 0.0, 0.5, 0.0, 0.5, 0.0, 0.5, 0.0, 0.5, 0.0, 0.5, 0.0, 0.5, 0.0, 0.5, 0.0, 0.5, 0.0, 1.0, 0.0, 1.0, 0.0, 0.5, 0.0, 0.5, 0.0, 0.5, 0.0, 0.5, 0.0, 0.5, 0.0, 0.5, 0.0, 1.0, 0.0, 1.0, 0.0, 0.5, 0.0, 1.0, 0.0, 1.0, 0.0, 1.0, 0.0, 1.0, 0.0, 1.0, 0.0, 1.0, 0.0, 1.0, 0.0, 1.0, 0.0, 0.5, 0.0, 1.0, 0.0, 1.0, 0.0, 0.5, 0.0, 1.0, 0.0, 1.0, 0.0, 1.0, 0.0, 1.0, 0.0, 1.0, 0.0, 0.5, 0.0, 0.5, 0.0, 1.0, 0.0, 0.5, 0.0, 0.5, 0.0, 0.5, 0.0, 0.5, 0.0, 0.5, 0.0, 1.0, 0.0, 1.0, 0.0, 0.5, 1.0, 1.0, 1.0, 0.5, 1.0, 0.5, 1.0, 1.0, 1.0, 0.0, 1.0, 0.0, 1.0, 0.0, 1.0, 0.0, 1.0, 1.0, 1.0, 1.0, 1.0, 1.0, 1.0, 1.0, 1.0, 1.0, 1.0, 1.0, 1.0, 1.0, 1.0, 1.0, 1.0, 0.0, 1.0, 0.0, 1.0, 0.0, 1.0, 0.0, 1.0, 0.5, 1.0, 0.0, 1.0, 0.0, 1.0, 0.5, 1.0, 1.0, 1.0, 1.0, 1.0, 1.0, 1.0, 1.0, 1.0, 1.0, 1.0, 1.0, 1.0, 1.0, 1.0, 1.0, 1.0, 0.5, 1.0, 0.5, 1.0, 0.5, 1.0, 0.5, 1.0, 0.0, 1.0, 0.0, 1.0, 0.0, 1.0, 0.0, 1.0, 0.0, 1.0, 0.0, 1.0, 0.0, 1.0, 0.0, 1.0, 0.0, 1.0, 0.0, 1.0, 0.0, 1.0, 0.0, 1.0, 0.0, 1.0, 0.0, 1.0, 0.0, 1.0, 0.0, 1.0, 1.0, 1.0, 0.5, 1.0, 0.5, 1.0, 0.5, 1.0, 0.5, 1.0, 1.0, 1.0, 1.0, 1.0, 1.0, 1.0, 1.0, 1.0, 0.0, 1.0, 0.0, 1.0, 0.0, 1.0, 0.0, 1.0, 0.0, 1.0, 0.0, 1.0, 0.0, 1.0, 0.0, 1.0, 0.5, 1.0, 0.0, 1.0, 0.0, 1.0, 0.5, 1.0, 0.0, 1.0, 0.0, 1.0, 0.0, 1.0, 0.0, 1.0, 0.0, 1.0, 0.0, 1.0, 0.0, 1.0, 0.0, 1.0, 1.0, 1.0, 0.5, 1.0, 0.5, 1.0, 1.0, 1.0, 1.0, 1.0, 1.0, 1.0, 1.0, 1.0, 1.0, 1.0, 1.0, 1.0, 1.0, 1.0, 1.0, 1.0, 1.0, 1.0, 1.0, 1.0, 0.5, 1.0, 0.5, 1.0, 1.0, 1.0, 0.0, 1.0, 0.0, 1.0, 0.0, 1.0, 0.0, 1.0, 0.0, 1.0, 0.0, 1.0, 0.0, 1.0, 0.0, 1.0, 0.5, 1.0, 0.0, 1.0, 0.0, 1.0, 0.5, 1.0, 1.0, 1.0, 1.0, 1.0, 1.0, 1.0, 1.0, 1.0, 1.0, 1.0, 1.0, 1.0, 1.0, 1.0, 1.0, 1.0, 1.0, 1.0, 1.0, 1.0, 1.0, 1.0, 1.0, 1.0, 1.0, 1.0, 1.0, 1.0, 1.0, 1.0, 1.0, 1.0, 1.0, 1.0, 1.0, 1.0, 1.0, 1.0, 1.0, 1.0, 1.0, 1.0, 1.0, 1.0, 1.0, 1.0, 1.0, 1.0, 1.0, 1.0, 1.0, 1.0, 1.0, 1.0, 1.0, 1.0, 1.0, 1.0, 1.0, 1.0, 1.0, 1.0, 1.0, 1.0, 1.0, 1.0, 1.0, 1.0, 1.0, 1.0, 1.0, 1.0, 1.0, 1.0, 1.0, 1.0, 1.0, 1.0, 1.0, 1.0, 1.0, 1.0, 1.0, 1.0, 1.0, 1.0, 1.0, 1.0, 1.0, 1.0, 1.0, 1.0, 1.0, 1.0, 1.0, 1.0, 1.0, 1.0, 1.0, 1.0, 1.0, 1.0, 1.0, 1.0, 1.0, 1.0, 1.0, 1.0, 1.0, 1.0, 1.0, 1.0, 0.5, 1.0, 1.0, 1.0, 1.0, 1.0, 0.5, 1.0, 0.5, 1.0, 0.5, 1.0, 0.5, 1.0, 0.5, 1.0, 1.0, 1.0, 1.0, 1.0, 1.0, 1.0, 1.0, 1.0, 1.0, 1.0, 1.0, 1.0, 1.0, 1.0, 1.0, 1.0, 1.0, 1.0, 0.5, 1.0, 0.5, 1.0, 1.0, 1.0, 0.5, 1.0, 0.5, 1.0, 0.5, 1.0, 0.5, 1.0, 1.0, 1.0, 0.5, 1.0, 0.5, 1.0, 1.0, 1.0, 0.5, 1.0, 1.0, 1.0, 1.0, 1.0, 0.5, 1.0, 1.0, 1.0, 1.0, 1.0, 1.0, 1.0, 1.0, 1.0, 0.5, 1.0, 1.0, 1.0, 1.0, 1.0, 0.5, 1.0, 1.0, 1.0, 1.0, 1.0, 1.0, 1.0, 1.0, 1.0, 0.5, 1.0, 0.5, 1.0, 0.5, 1.0, 0.5, 1.0, 0.5, 1.0, 0.5, 1.0, 1.0, 1.0, 1.0, 1.0, 0.5, 1.0, 1.0, 1.0, 1.0, 1.0, 0.5, 1.0, 1.0, 1.0, 0.5, 1.0, 0.5, 1.0, 1.0, 1.0, 0.5, 1.0, 0.5, 1.0, 0.5, 1.0, 0.5, 1.0, 1.0, 1.0, 1.0, 1.0, 1.0, 1.0, 1.0, 1.0, 1.0, 1.0, 1.0, 1.0, 1.0, 1.0, 1.0, 1.0, 0.0, 0.0, 0.0, 0.5, 0.0, 1.0, 1.0, 1.0, 1.0, 1.0, 1.0, 1.0, 1.0, 1.0, 1.0, 1.0, 1.0, 1.0, 1.0, 1.0, 1.0, 0.5, 0.5, 0.5, 1.0, 1.0, 1.0, 1.0, 0.5, 1.0, 0.5, 1.0, 0.5, 1.0, 0.0, 1.0, 0.0, 1.0, 0.5, 1.0, 0.5, 1.0, 0.0, 1.0, 0.0, 1.0, 0.5, 1.0, 0.5, 1.0, 0.0, 1.0, 0.0, 1.0, 0.5, 1.0, 0.5, 1.0, 0.0, 1.0, 0.0, 1.0, 0.5, 1.0, 0.5, 1.0, 0.0, 1.0, 0.0, 1.0, 0.5, 1.0, 0.5, 1.0, 0.0, 1.0, 0.0, 1.0, 0.5, 1.0, 0.5, 1.0, 0.0, 1.0, 0.0, 1.0, 0.5, 1.0, 0.5, 1.0, 0.0, 1.0, 0.0, 1.0, 0.5, 1.0, 0.5, 1.0, 0.0, 1.0, 0.0, 1.0, 0.5, 1.0, 0.5, 1.0, 0.0, 1.0, 0.0, 1.0, 0.5, 1.0, 0.5, 1.0, 0.0, 1.0, 0.0, 1.0, 0.0, 1.0, 0.0, 1.0, 0.0, 1.0, 0.0, 1.0, 0.0, 1.0, 0.0, 1.0, 0.0, 1.0, 0.0, 1.0, 1.0, 1.0, 1.0, 1.0, 1.0, 1.0, 1.0, 1.0, 0.0, 1.0, 0.0, 1.0, 0.0, 1.0, 0.0, 1.0, 1.0, 1.0, 1.0, 1.0, 1.0, 1.0, 1.0, 1.0, 1.0, 1.0, 1.0, 1.0, 1.0, 0.0, 0.0, 1.0, 0.0, 1.0, 0.0, 1.0, 0.0, 1.0, 0.0, 0.0, 0.5, 0.0, 0.5, 0.0, 0.0, 0.0, 0.0, 1.0, 1.0, 1.0, 1.0, 1.0, 1.0, 1.0, 1.0, 1.0, 0.0, 1.0, 0.0, 1.0, 0.0, 1.0, 0.0, 0.5, 0.0, 0.5, 0.0, 1.0, 0.0, 1.0, 0.0, 1.0, 1.0, 1.0, 1.0, 1.0, 1.0, 1.0, 1.0, 1.0, 1.0, 1.0, 1.0, 1.0, 1.0, 1.0, 1.0, 1.0, 0.0, 1.0, 0.0, 1.0, 0.0, 1.0, 0.0, 1.0, 1.0, 1.0, 1.0, 1.0, 1.0, 1.0, 1.0, 1.0, 0.0, 1.0, 0.0, 1.0, 0.0, 1.0, 0.0, 1.0, 0.0, 1.0, 0.0, 1.0, 0.0, 1.0, 0.0, 1.0, 1.0, 1.0, 1.0, 1.0, 1.0, 1.0, 1.0, 1.0, 1.0, 1.0, 1.0, 1.0, 1.0, 1.0, 1.0, 1.0, 0.0, 1.0, 0.0, 1.0, 0.0, 1.0, 0.0, 1.0, 0.5, 1.0, 0.5, 1.0, 1.0, 1.0, 1.0, 1.0, 1.0, 1.0, 1.0, 1.0, 1.0, 1.0, 1.0, 1.0, 0.0, 1.0, 0.0, 1.0, 0.0, 1.0, 0.0, 1.0, 0.0, 1.0, 0.0, 1.0, 0.0, 1.0, 0.0, 1.0, 1.0, 1.0, 1.0, 1.0, 1.0, 1.0, 1.0, 1.0, 1.0, 1.0, 1.0, 1.0, 1.0, 1.0, 1.0, 1.0, 1.0, 1.0, 1.0, 1.0, 1.0, 1.0, 1.0, 1.0, 1.0, 1.0, 1.0, 1.0, 1.0, 1.0, 1.0, 1.0, 0.0, 1.0, 0.0, 1.0, 0.0, 1.0, 0.0, 1.0, 0.0, 1.0, 0.0, 1.0, 0.0, 1.0, 0.0, 1.0, 1.0, 1.0, 1.0, 1.0, 1.0, 1.0, 1.0, 1.0, 0.5, 1.0, 0.5, 1.0, 1.0, 1.0, 1.0, 1.0, 0.0, 1.0, 0.0, 1.0, 0.0, 1.0, 0.0, 1.0, 1.0, 1.0, 1.0, 1.0, 1.0, 1.0, 1.0, 1.0, 1.0, 1.0, 1.0, 1.0, 1.0, 1.0, 1.0, 1.0, 0.0, 1.0, 0.0, 1.0, 0.0, 1.0, 0.0, 1.0, 0.0, 1.0, 0.0, 1.0, 0.0, 1.0, 0.0, 1.0, 1.0, 1.0, 1.0, 1.0, 1.0, 1.0, 1.0, 1.0, 0.0, 1.0, 0.0, 1.0, 0.0, 1.0, 0.0, 1.0, 1.0, 1.0, 1.0, 1.0, 1.0, 1.0, 1.0, 1.0, 1.0, 1.0, 1.0, 0.5, 1.0, 0.0, 0.0, 1.0, 1.0, 1.0, 1.0, 1.0, 1.0, 1.0, 1.0, 0.5, 0.0, 0.5, 0.0, 1.0, 0.0, 1.0, 0.0, 1.0, 0.0, 1.0, 0.0, 1.0, 0.0, 1.0, 0.0, 1.0, 1.0, 1.0, 1.0, 1.0, 1.0, 1.0, 1.0, 0.0, 0.5, 0.0, 0.5, 0.0, 0.0, 0.0, 0.0, 1.0, 0.0, 1.0, 0.0, 1.0, 0.0, 1.0, 0.0, 1.0, 1.0, 1.0, 1.0, 1.0, 1.0, 1.0, 1.0, 1.0, 0.0, 1.0, 0.0, 1.0, 0.0, 1.0, 0.0, 1.0, 1.0, 1.0, 1.0, 1.0, 1.0, 1.0, 1.0, 1.0, 0.0, 1.0, 0.0, 1.0, 0.0, 1.0, 0.0, 1.0, 0.0, 1.0, 0.0, 1.0, 0.0, 1.0, 0.0, 1.0, 0.0, 1.0, 0.0, 1.0, 0.0, 1.0, 0.0, 0.5, 0.0, 0.5, 0.0, 0.0, 0.0, 0.0, 0.0, 1.0, 0.0, 1.0, 0.0, 1.0, 0.0, 1.0, 0.0, 0.0, 0.0, 0.0, 0.0, 0.0, 0.0, 0.0, 0.0, 0.5, 0.0, 0.5, 0.0, 1.0, 0.0, 1.0, 0.0, 0.5, 0.0, 0.5, 0.0, 0.0, 0.0, 0.0, 0.0, 0.5, 0.0, 0.5, 0.0, 1.0, 0.0, 1.0, 0.0, 0.0, 0.0, 0.0, 0.0, 0.0, 0.0, 0.0, 0.0, 0.0, 0.0, 0.0, 0.0, 0.0, 0.0, 0.0, 0.0, 0.0, 0.0, 0.0, 0.0, 0.0, 0.0, 0.0, 0.0, 1.0, 0.0, 1.0, 0.0, 1.0, 0.0, 1.0, 0.0, 0.5, 0.0, 0.5, 0.0, 0.0, 0.0, 0.0, 0.0, 1.0, 0.0, 1.0, 0.0, 1.0, 0.0, 1.0, 0.0, 1.0, 0.0, 1.0, 0.0, 1.0, 0.0, 1.0, 0.0, 0.5, 0.0, 0.5, 0.0, 0.0, 0.0, 0.0, 0.0, 0.5, 0.0, 0.5, 0.0, 1.0, 0.0, 1.0, 0.0, 0.5, 0.0, 0.5, 0.0, 0.0, 0.0, 0.0, 0.0, 0.5, 0.0, 0.5, 0.0, 0.0, 0.0, 0.0, 0.0, 0.5, 0.0, 0.5, 0.0, 1.0, 0.0, 1.0, 0.0, 0.0, 0.0, 0.0, 0.0, 0.0, 0.0, 0.0, 0.0, 0.5, 0.0, 0.5, 0.0, 1.0, 0.0, 1.0, 0.0, 0.5, 0.0, 0.5, 0.0, 1.0, 0.0, 1.0, 0.0, 0.0, 0.0, 0.0, 0.0, 0.0, 0.0, 0.0, 0.0, 1.0, 0.0, 1.0, 0.0, 1.0, 0.0, 1.0, 0.0, 0.5, 0.0, 0.5, 0.0, 1.0, 0.0, 1.0, 0.0, 0.0, 0.0, 0.0, 0.0, 0.0, 0.0, 0.0, 0.0, 1.0, 0.0, 1.0, 0.0, 1.0, 0.0, 1.0, 0.0, 0.5, 0.0, 0.5, 0.0, 0.0, 0.0, 0.0, 0.0, 1.0, 0.0, 1.0, 0.0, 1.0, 0.0, 1.0, 0.0, 1.0, 0.0, 1.0, 0.0, 1.0, 0.0, 1.0, 0.0, 1.0, 0.0, 1.0, 0.0, 1.0, 0.0, 1.0, 0.0, 1.0, 0.0, 1.0, 0.0, 1.0, 0.0, 1.0, 0.0, 1.0, 0.0, 1.0, 0.0, 1.0, 0.0, 1.0, 0.0, 1.0, 0.0, 1.0, 0.0, 1.0, 0.0, 1.0, 0.0, 1.0, 0.0, 1.0, 0.0, 1.0, 0.0, 1.0, 0.0, 1.0, 0.0, 1.0, 0.0, 1.0, 0.0, 1.0, 0.0, 1.0, 0.0, 1.0, 0.0, 1.0, 0.0, 1.0, 0.0, 1.0, 0.0, 1.0, 0.0, 1.0, 0.0, 1.0, 0.0, 1.0, 0.0, 1.0, 0.0, 1.0, 0.0, 1.0, 0.0, 1.0, 0.0, 1.0, 0.0, 1.0, 0.0, 1.0, 0.0, 1.0, 0.0, 1.0, 0.0, 1.0, 0.0, 1.0, 0.0, 1.0, 0.0, 1.0, 0.0, 1.0, 0.0, 1.0, 0.0, 1.0, 0.0, 1.0, 0.0, 1.0, 0.0, 1.0, 0.0, 1.0, 0.0, 1.0, 0.0, 1.0, 0.0, 1.0, 0.0, 1.0, 0.0, 1.0, 0.0, 1.0, 0.0, 1.0, 0.0, 1.0, 0.0, 1.0, 0.0, 1.0, 0.0, 1.0, 0.0, 1.0, 0.0, 1.0, 0.0, 1.0, 0.0, 1.0, 0.0, 1.0, 0.0, 1.0, 0.0, 1.0, 0.0, 1.0, 0.0, 1.0, 0.0, 1.0, 0.0, 1.0, 0.0, 1.0, 0.0, 1.0, 0.0, 1.0, 0.0, 1.0, 0.0, 1.0, 0.0, 1.0, 0.0, 1.0, 0.0, 1.0, 0.0, 1.0, 0.0, 1.0, 0.0, 1.0, 0.0, 1.0, 0.0, 1.0, 0.0, 1.0, 0.0, 1.0, 0.0, 1.0, 0.0, 1.0, 0.0, 1.0, 0.0, 1.0, 0.0, 1.0, 0.0, 1.0, 0.0, 1.0, 0.0, 1.0, 0.0, 1.0, 0.0, 1.0, 0.0, 1.0, 0.0, 1.0, 0.0, 1.0, 0.0, 1.0, 0.0, 1.0, 0.0, 1.0, 0.0, 1.0, 0.0, 1.0, 0.0, 1.0, 0.0, 1.0, 0.0, 1.0, 0.0, 1.0, 0.0, 1.0, 0.0, 1.0, 0.0, 1.0, 0.0, 1.0, 0.0, 1.0, 0.0, 1.0, 0.0, 1.0, 0.0, 1.0, 0.0, 1.0, 0.0, 1.0, 0.0, 1.0, 0.0, 1.0, 0.0, 1.0, 0.0, 1.0, 0.0, 1.0, 0.0, 1.0, 0.0, 1.0, 0.0, 1.0, 0.0, 1.0, 0.0, 1.0, 0.0, 1.0, 0.0, 1.0, 0.0, 1.0, 0.0, 1.0, 0.0, 1.0, 0.0, 1.0, 0.0, 1.0, 0.0, 1.0, 0.0, 1.0, 0.0, 1.0, 0.0, 1.0, 0.0, 1.0, 0.0, 1.0, 0.0, 1.0, 0.0, 1.0, 0.0, 1.0, 0.0, 1.0, 0.0, 1.0, 0.0, 1.0, 0.0, 1.0, 0.0, 1.0, 0.0, 1.0, 0.0, 1.0, 0.0, 1.0, 0.0, 1.0, 0.0, 1.0, 0.0, 1.0, 0.0, 1.0, 0.0, 1.0, 0.0, 1.0, 0.0, 1.0, 0.0, 1.0, 0.0, 1.0, 1.0, 1.0, 1.0, 1.0, 1.0, 0.0, 0.0, 1.0, 1.0, 0.0, 0.0, 1.0, 1.0, 1.0, 1.0, 1.0, 1.0, 1.0, 1.0, 1.0, 0.0, 1.0, 0.0, 1.0, 0.0, 1.0, 0.0, 1.0, 0.5, 1.0, 0.5, 1.0, 0.0, 1.0, 0.0, 1.0, 0.0, 1.0, 0.0, 0.5, 0.0, 0.5, 0.0, 0.0, 0.0, 0.0, 0.0, 0.5, 0.0, 0.5, 0.0, 0.0, 0.0, 0.0, 0.0, 0.5, 0.0, 0.5, 0.0, 0.0, 0.0, 0.0, 0.0, 0.5, 0.0, 0.5, 0.0, 0.0, 0.0, 0.0, 0.0, 0.5, 0.0, 0.5, 0.0, 1.0, 0.0, 1.0, 0.0, 0.5, 0.0, 0.5, 0.0, 1.0, 0.0, 1.0, 0.0, 0.5, 0.0, 0.5, 0.0, 0.0, 0.0, 0.0, 0.0, 0.5, 0.0, 0.5, 0.0, 1.0, 0.0, 1.0, 0.0, 0.5, 0.0, 0.5, 0.0, 1.0, 0.0, 1.0, 0.0, 0.5, 0.0, 0.5, 0.0, 0.0, 0.0, 0.0, 0.0, 0.5, 0.0, 0.5, 0.0, 1.0, 0.0, 1.0, 0.0, 0.5, 0.0, 0.5, 0.0, 0.0, 0.0, 0.0, 0.0, 0.5, 0.0, 0.5, 0.0, 1.0, 0.0, 1.0, 0.0, 0.5, 0.0, 0.5, 0.0, 0.0, 0.0, 0.0, 0.0, 0.5, 0.0, 0.5, 0.0, 1.0, 1.0, 0.0, 0.0, 0.0, 0.0, 1.0, 1.0, 0.0, 0.0, 0.0, 0.0, 0.5, 0.0, 0.5, 0.0, 0.0, 0.5, 0.0, 1.0, 0.5, 1.0, 0.5, 0.5, 0.0, 0.0, 0.0, 0.5, 0.5, 0.5, 0.5, 0.0, 1.0, 1.0, 1.0, 1.0, 1.0, 0.5, 1.0, 0.5, 0.0, 0.5, 0.0, 0.5, 0.0, 1.0, 0.0, 1.0, 1.0, 0.0, 1.0, 0.0, 1.0, 0.5, 1.0, 0.5, 1.0, 0.0, 1.0, 0.0, 1.0, 0.5, 1.0, 0.5, 0.0, 1.0, 0.0, 1.0, 0.0, 0.5, 0.0, 0.5, 1.0, 1.0, 1.0, 1.0, 1.0, 0.5, 1.0, 0.5, 1.0, 1.0, 1.0, 1.0, 1.0, 0.5, 1.0, 0.5, 1.0, 1.0, 1.0, 1.0, 1.0, 0.5, 1.0, 0.5, 1.0, 1.0, 1.0, 1.0, 1.0, 0.5, 1.0, 0.5, 1.0, 1.0, 1.0, 1.0, 1.0, 0.5, 1.0, 0.5, 1.0, 1.0, 1.0, 1.0, 1.0, 0.5, 1.0, 0.5, 1.0, 1.0, 1.0, 1.0, 1.0, 0.5, 1.0, 0.5, 1.0, 1.0, 1.0, 1.0, 1.0, 0.5, 1.0, 0.5, 1.0, 1.0, 1.0, 1.0, 1.0, 0.5, 1.0, 0.5, 1.0, 1.0, 1.0, 1.0, 1.0, 0.5, 1.0, 0.5, 1.0, 1.0, 1.0, 1.0, 1.0, 0.5, 1.0, 0.5, 0.5, 0.0, 0.5, 0.5, 1.0, 0.5, 1.0, 0.0, 0.0, 0.0, 0.0, 0.0, 0.0, 1.0, 0.0, 1.0, 0.5, 1.0, 0.0, 1.0, 0.0, 1.0, 0.0, 0.0, 0.0, 1.0, 0.0, 1.0, 0.0, 1.0, 0.0, 1.0, 0.0, 1.0, 0.0, 1.0, 0.0, 1.0, 0.0, 1.0, 0.0, 0.5, 0.0, 0.5, 0.0, 0.5, 0.0, 0.5, 0.0, 0.5, 0.0, 0.5, 0.0, 0.5, 0.0, 0.5, 0.0, 0.5, 0.0, 0.5, 0.0, 0.5, 0.0, 0.5, 0.0, 0.5, 0.0, 0.5, 0.0, 1.0, 0.0, 1.0, 0.0, 0.5, 0.0, 0.5, 0.0, 0.5, 0.0, 0.5, 0.0, 0.5, 0.0, 0.5, 0.0, 1.0, 0.0, 1.0, 0.0, 1.0, 0.0, 1.0, 0.0, 1.0, 0.0, 1.0, 0.0, 1.0, 0.0, 1.0, 0.0, 1.0, 0.0, 1.0, 0.0, 0.5, 0.0, 0.5, 0.0, 1.0, 0.0, 1.0, 0.0, 1.0, 0.0, 1.0, 0.0, 1.0, 0.0, 1.0, 0.0, 1.0, 0.0, 1.0, 0.0, 1.0, 0.0, 1.0, 0.0, 0.5, 0.0, 0.5, 0.0, 0.5, 0.0, 0.5, 0.0, 0.5, 0.0, 0.5, 0.0, 1.0, 0.0, 1.0, 0.0, 1.0, 0.0, 1.0, 0.0, 1.0, 0.0, 1.0, 0.0, 0.5, 0.0, 0.5, 0.0, 0.5, 0.0, 0.5, 0.0, 0.5, 0.0, 0.5, 0.0, 1.0, 0.0, 1.0, 0.0, 0.5, 0.0, 0.5, 0.0, 0.5, 0.0, 0.5, 0.0, 0.5, 0.0, 0.5, 0.0, 0.5, 0.0, 0.5, 0.0, 0.5, 0.0, 0.5, 0.0, 1.0, 0.0, 1.0, 0.0, 0.5, 0.0, 0.5, 0.0, 0.5, 0.0, 0.5, 0.0, 0.5, 0.0, 0.5, 0.0, 1.0, 0.0, 1.0, 0.0, 1.0, 0.0, 1.0, 0.0, 1.0, 0.0, 1.0, 0.0, 1.0, 0.0, 1.0, 0.0, 1.0, 0.0, 1.0, 0.0, 0.5, 0.0, 0.5, 0.0, 1.0, 0.0, 1.0, 0.0, 1.0, 0.0, 1.0, 0.0, 1.0, 0.0, 1.0, 0.0, 1.0, 0.0, 1.0, 0.0, 0.5, 0.0, 0.5, 0.0, 0.5, 0.0, 0.5, 0.0, 0.5, 0.0, 0.5, 0.0, 0.5, 0.0, 0.5, 0.0, 1.0, 0.0, 1.0, 1.0, 1.0, 1.0, 1.0, 1.0, 0.5, 1.0, 0.5, 1.0, 0.0, 1.0, 0.0, 1.0, 0.0, 1.0, 0.0, 1.0, 1.0, 1.0, 1.0, 1.0, 1.0, 1.0, 1.0, 1.0, 1.0, 1.0, 1.0, 1.0, 1.0, 1.0, 1.0, 1.0, 0.0, 1.0, 0.0, 1.0, 0.0, 1.0, 0.0, 1.0, 0.5, 1.0, 0.5, 1.0, 0.0, 1.0, 0.0, 1.0, 1.0, 1.0, 1.0, 1.0, 1.0, 1.0, 1.0, 1.0, 1.0, 1.0, 1.0, 1.0, 1.0, 1.0, 1.0, 1.0, 0.5, 1.0, 0.0, 1.0, 0.0, 1.0, 0.0, 1.0, 0.0, 1.0, 0.5, 1.0, 0.5, 1.0, 0.5, 1.0, 0.0, 1.0, 0.0, 1.0, 0.0, 1.0, 0.0, 1.0, 0.0, 1.0, 0.0, 1.0, 0.0, 1.0, 0.0, 1.0, 0.0, 1.0, 0.0, 1.0, 0.0, 1.0, 0.0, 1.0, 1.0, 1.0, 1.0, 1.0, 1.0, 1.0, 1.0, 1.0, 1.0, 1.0, 0.5, 1.0, 0.5, 1.0, 0.5, 1.0, 0.5, 1.0, 0.0, 1.0, 0.0, 1.0, 0.0, 1.0, 0.0, 1.0, 0.0, 1.0, 0.0, 1.0, 0.0, 1.0, 0.0, 1.0, 0.0, 0.5, 0.0, 1.0, 0.0, 1.0, 0.0, 1.0, 0.5, 1.0, 0.5, 1.0, 0.0, 1.0, 0.0, 1.0, 0.0, 1.0, 0.0, 1.0, 0.0, 1.0, 0.0, 1.0, 0.0, 1.0, 0.0, 1.0, 0.0, 1.0, 0.0, 1.0, 1.0, 1.0, 1.0, 1.0, 0.5, 1.0, 0.5, 1.0, 1.0, 1.0, 1.0, 1.0, 1.0, 1.0, 1.0, 1.0, 1.0, 1.0, 1.0, 1.0, 1.0, 1.0, 1.0, 1.0, 1.0, 1.0, 1.0, 1.0, 0.5, 1.0, 0.5, 1.0, 0.0, 1.0, 0.0, 1.0, 0.0, 1.0, 0.0, 1.0, 0.0, 1.0, 0.0, 1.0, 0.0, 1.0, 0.0, 1.0, 0.5, 1.0, 0.5, 1.0, 0.0, 1.0, 0.0, 1.0, 1.0, 1.0, 1.0, 1.0, 1.0, 1.0, 1.0, 1.0, 1.0, 1.0, 1.0, 1.0, 1.0, 1.0, 1.0, 1.0, 1.0, 1.0, 1.0, 1.0, 1.0, 1.0, 1.0, 1.0, 1.0, 1.0, 1.0, 1.0, 1.0, 1.0, 1.0, 1.0, 1.0, 1.0, 1.0, 1.0, 1.0, 1.0, 1.0, 1.0, 1.0, 1.0, 1.0, 1.0, 1.0, 1.0, 1.0, 1.0, 1.0, 1.0, 1.0, 1.0, 1.0, 1.0, 1.0, 1.0, 1.0, 1.0, 1.0, 1.0, 1.0, 1.0, 1.0, 1.0, 1.0, 1.0, 1.0, 1.0, 1.0, 1.0, 1.0, 1.0, 1.0, 1.0, 1.0, 1.0, 1.0, 1.0, 1.0, 1.0, 1.0, 1.0, 1.0, 1.0, 1.0, 1.0, 1.0, 1.0, 1.0, 1.0, 1.0, 1.0, 1.0, 1.0, 1.0, 1.0, 1.0, 1.0, 1.0, 1.0, 1.0, 1.0, 1.0, 1.0, 1.0, 1.0, 1.0, 1.0, 1.0, 1.0, 1.0, 1.0, 0.5, 1.0, 0.5, 1.0, 1.0, 1.0, 1.0, 1.0, 0.5, 1.0, 0.5, 1.0, 0.5, 1.0, 0.5, 1.0, 1.0, 1.0, 1.0, 1.0, 1.0, 1.0, 1.0, 1.0, 1.0, 1.0, 1.0, 1.0, 1.0, 1.0, 1.0, 1.0, 1.0, 1.0, 1.0, 1.0, 0.5, 1.0, 0.5, 1.0, 0.5, 1.0, 0.5, 1.0, 0.5, 1.0, 0.5, 1.0, 1.0, 1.0, 1.0, 1.0, 0.5, 1.0, 0.5, 1.0, 0.5, 1.0, 0.5, 1.0, 1.0, 1.0, 1.0, 1.0, 1.0, 1.0, 1.0, 1.0, 1.0, 1.0, 1.0, 1.0, 0.5, 1.0, 0.5, 1.0, 1.0, 1.0, 1.0, 1.0, 1.0, 1.0, 1.0, 1.0, 1.0, 1.0, 1.0, 1.0, 0.5, 1.0, 0.5, 1.0, 0.5, 1.0, 0.5, 1.0, 0.5, 1.0, 1.0, 1.0, 1.0, 1.0, 0.5, 1.0, 0.5, 1.0, 0.5, 1.0, 1.0, 1.0, 1.0, 1.0, 1.0, 1.0, 1.0, 1.0, 0.5, 1.0, 0.5, 1.0, 0.5, 1.0, 0.5, 1.0, 0.5, 1.0, 0.5, 1.0, 1.0, 1.0, 1.0, 1.0, 1.0, 1.0, 1.0, 1.0, 1.0, 1.0, 1.0, 1.0, 1.0, 1.0, 1.0, 1.0, 0.0, 1.0, 0.0, 0.5, 0.0, 1.0, 0.0, 1.0, 0.0, 0.5, 0.0, 0.0, 0.0, 1.0, 1.0, 1.0, 1.0, 1.0, 1.0, 1.0, 1.0, 1.0, 1.0, 1.0, 1.0, 1.0, 1.0, 1.0, 1.0])
me_plane.materials.append(mat_material_001)
me_plane.use_remesh_preserve_volume = False
me_plane.use_remesh_preserve_attributes = False
me_plane.use_mirror_vertex_groups = False
me_plane.update()
me_plane_001 = bpy.data.meshes.new('Plane.001')
me_plane_001.from_pydata([(-1.0, -1.0, 0.0), (1.0, -1.0, 0.0), (-1.0, 1.0, 0.0), (1.0, 1.0, 0.0)], [], [(0, 1, 3, 2)])
_uv = me_plane_001.uv_layers.new(name='UVMap')
_uv.uv.foreach_set('vector', [0.0, 0.0, 1.0, 0.0, 1.0, 1.0, 0.0, 1.0])
me_plane_001.use_remesh_preserve_volume = False
me_plane_001.use_remesh_preserve_attributes = False
me_plane_001.use_mirror_vertex_groups = False
me_plane_001.update()

# ---- objects
ob_light = bpy.data.objects.new('Light', light_light)
ob_camera = bpy.data.objects.new('Camera', cam_camera)
ob_empty = bpy.data.objects.new('Empty', None)
ob_plane = bpy.data.objects.new('Plane', me_plane)
ob_empty_001 = bpy.data.objects.new('Empty.001', None)
ob_plane_001 = bpy.data.objects.new('Plane.001', me_plane_001)
ob_light_001 = bpy.data.objects.new('Light.001', light_light_001)
ob_light_002 = bpy.data.objects.new('Light.002', light_light_002)

# ---- transforms, parenting, visibility, modifiers, constraints
ob_light.location = (3.33, 1.005, 5.259)
ob_light.rotation_euler = (0.6503, 0.05522, 1.866)
ob_light.lock_rotations_4d = False
ob_light.empty_display_type = 'ARROWS'
ob_light.color = (0.0, 0.0, 0.0, 0.0)
ob_light.lineart.crease_threshold = 0.0
ob_camera.location = (6.649, -7.588, 4.82)
ob_camera.rotation_euler = (1.291, -1.131e-06, 0.6889)
ob_camera.lock_rotations_4d = False
ob_camera.empty_display_type = 'ARROWS'
ob_camera.color = (0.0, 0.0, 0.0, 0.0)
ob_camera.display_type = 'WIRE'
ob_camera.lineart.crease_threshold = 0.0
ob_empty.location = (2.923, 0.0, 0.0)
ob_empty.rotation_euler = (1.571, 0.0, 0.0)
ob_empty.scale = (1.828, 1.828, 1.828)
ob_empty.empty_display_type = 'IMAGE'
ob_empty.empty_display_size = 5.0
ob_empty.empty_image_depth = 'BACK'
ob_empty.empty_image_side = 'FRONT'
ob_empty.lineart.crease_threshold = 0.0
ob_plane.location = (0.1431, -2.912e-07, 2.167)
ob_plane.lineart.crease_threshold = 0.0
ob_empty_001.location = (-0.4169, 0.6931, 0.0)
ob_empty_001.rotation_euler = (1.571, -0.0, 1.571)
ob_empty_001.scale = (1.828, 1.828, 1.828)
ob_empty_001.empty_display_type = 'IMAGE'
ob_empty_001.empty_display_size = 5.0
ob_empty_001.empty_image_depth = 'BACK'
ob_empty_001.empty_image_side = 'FRONT'
ob_empty_001.lineart.crease_threshold = 0.0
ob_plane_001.location = (0.0, 0.0, 0.0)
ob_plane_001.scale = (23.22, 23.22, 23.22)
ob_plane_001.lineart.crease_threshold = 0.0
ob_light_001.location = (-1.768, 1.535, 5.259)
ob_light_001.rotation_euler = (0.6503, 0.05522, 3.879)
ob_light_001.lock_rotations_4d = False
ob_light_001.empty_display_type = 'ARROWS'
ob_light_001.color = (0.0, 0.0, 0.0, 0.0)
ob_light_001.lineart.crease_threshold = 0.0
ob_light_002.location = (-2.165, -2.338, 5.259)
ob_light_002.rotation_euler = (0.6503, 0.05522, -0.8426)
ob_light_002.lock_rotations_4d = False
ob_light_002.empty_display_type = 'ARROWS'
ob_light_002.color = (0.0, 0.0, 0.0, 0.0)
ob_light_002.lineart.crease_threshold = 0.0

# ---- collection membership
col_collection.objects.link(ob_light)
col_collection.objects.link(ob_camera)
col_collection.objects.link(ob_empty)
col_collection.objects.link(ob_plane)
col_collection.objects.link(ob_empty_001)
col_collection.objects.link(ob_plane_001)
col_collection.objects.link(ob_light_001)
col_collection.objects.link(ob_light_002)

# ---- scene / render settings (as saved in the file)
scene.camera = ob_camera
scene.frame_start = 1; scene.frame_end = 250; scene.frame_set(1)
scene.render.engine = 'CYCLES'
scene.cycles.use_denoising = False
scene.cycles.samples = 128
scene.cycles.sampling_pattern = 'TABULATED_SOBOL'
scene.cycles.use_adaptive_sampling = False
scene.cycles.use_light_tree = False
scene.view_settings.view_transform = 'Filmic'
bpy.context.view_layer.update()
